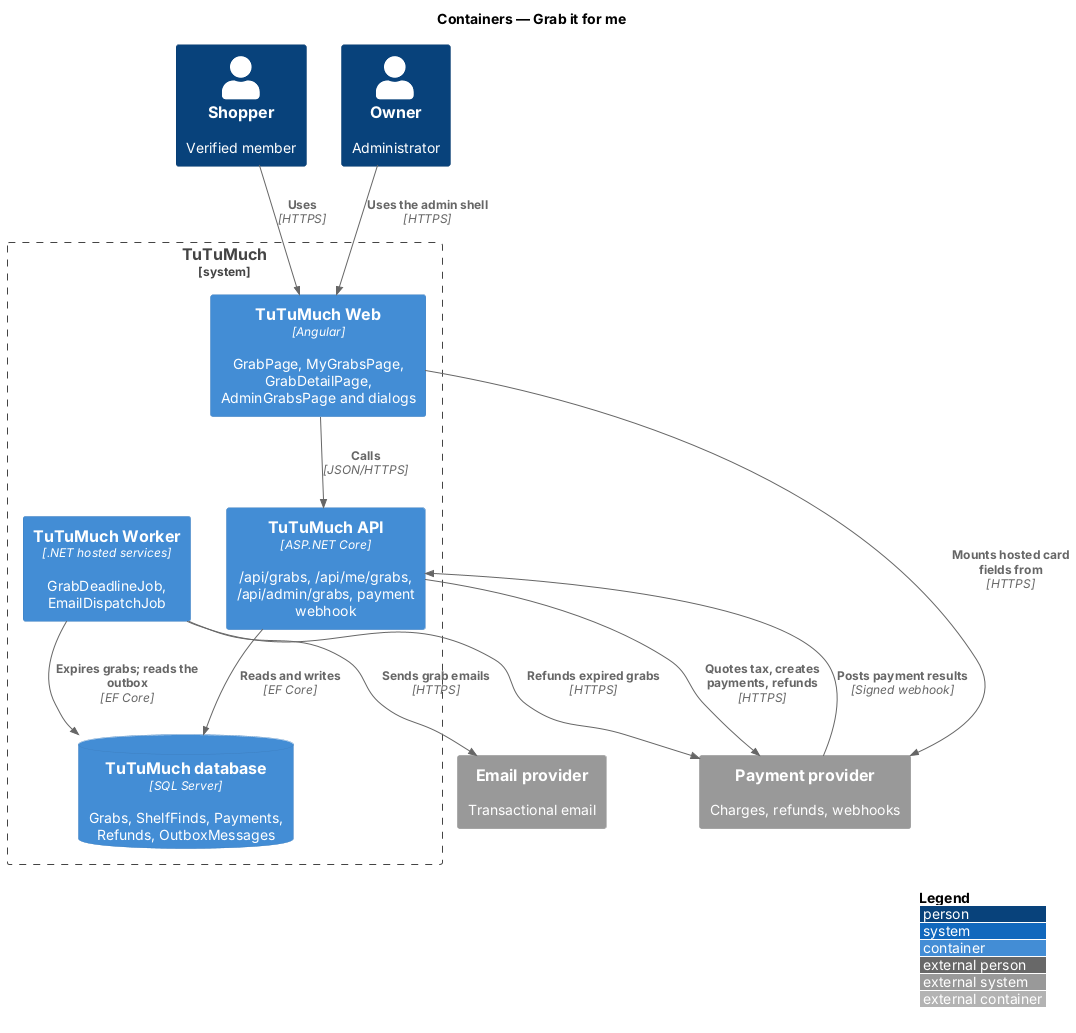

The diagram above was rendered by PlantUML. Its source (embedded in the PNG):
@startuml
!include <C4/C4_Container>
LAYOUT_WITH_LEGEND()
title Containers — Grab it for me

Person(shopper, "Shopper", "Verified member")
Person(owner, "Owner", "Administrator")
System_Ext(payments, "Payment provider", "Charges, refunds, webhooks")
System_Ext(email, "Email provider", "Transactional email")
System_Boundary(tutumuch, "TuTuMuch") {
  Container(web, "TuTuMuch Web", "Angular", "GrabPage, MyGrabsPage, GrabDetailPage, AdminGrabsPage and dialogs")
  Container(api, "TuTuMuch API", "ASP.NET Core", "/api/grabs, /api/me/grabs, /api/admin/grabs, payment webhook")
  Container(worker, "TuTuMuch Worker", ".NET hosted services", "GrabDeadlineJob, EmailDispatchJob")
  ContainerDb(db, "TuTuMuch database", "SQL Server", "Grabs, ShelfFinds, Payments, Refunds, OutboxMessages")
}

Rel(shopper, web, "Uses", "HTTPS")
Rel(owner, web, "Uses the admin shell", "HTTPS")
Rel(web, api, "Calls", "JSON/HTTPS")
Rel(web, payments, "Mounts hosted card fields from", "HTTPS")
Rel(api, payments, "Quotes tax, creates payments, refunds", "HTTPS")
Rel(payments, api, "Posts payment results", "Signed webhook")
Rel(api, db, "Reads and writes", "EF Core")
Rel(worker, db, "Expires grabs; reads the outbox", "EF Core")
Rel(worker, payments, "Refunds expired grabs", "HTTPS")
Rel(worker, email, "Sends grab emails", "HTTPS")
@enduml